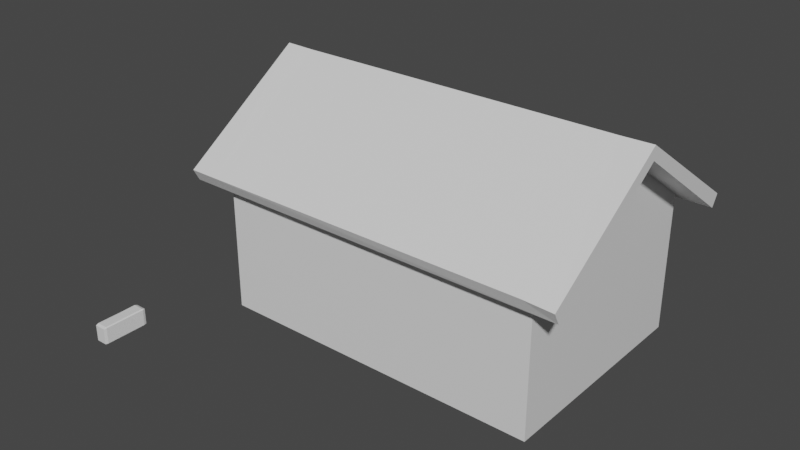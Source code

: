 # Source: house.blend  (saved by Blender 2.92.15; exported with 4.5.12 LTS)
import bpy
from mathutils import Matrix  # noqa: F401  (used for matrix-valued properties, if any)

bpy.ops.wm.read_factory_settings(use_empty=True)
scene = bpy.context.scene
scene.name = 'Scene'

# ---- collections
col_collection = bpy.data.collections.new('Collection'); scene.collection.children.link(col_collection)

# ---- materials (node trees are filled in below, after node groups)
mat_material = bpy.data.materials.new('Material')
mat_material.alpha_threshold = 0.0
mat_material.use_transparent_shadow = False
mat_material.line_color = (0.0, 0.0, 0.0, 1.0)

# ---- material node trees
mat_material.use_nodes = True; mat_material.node_tree.nodes.clear()
_N = mat_material.node_tree.nodes; _L = mat_material.node_tree.links
n0 = _N.new('ShaderNodeOutputMaterial'); n0.name = 'Material Output'; n0.location = (300, 300)
n1 = _N.new('ShaderNodeBsdfPrincipled'); n1.name = 'Principled BSDF'; n1.location = (10, 300)
n1.distribution = 'GGX'
n1.subsurface_method = 'BURLEY'
n1.inputs[2].default_value = 0.4
n1.inputs[3].default_value = 1.45
n1.inputs[27].default_value = (0.0, 0.0, 0.0, 1.0)
n1.inputs[28].default_value = 1.0
_L.new(n1.outputs[0], n0.inputs[0])
n0.is_active_output = True

# ---- world
world_world = bpy.data.worlds.new('World'); scene.world = world_world
world_world.use_nodes = True; world_world.node_tree.nodes.clear()
_N = world_world.node_tree.nodes; _L = world_world.node_tree.links
n0 = _N.new('ShaderNodeOutputWorld'); n0.name = 'World Output'; n0.location = (300, 300)
n1 = _N.new('ShaderNodeBackground'); n1.name = 'Background'; n1.location = (10, 300)
n1.inputs[0].default_value = (0.05088, 0.05088, 0.05088, 1.0)
_L.new(n1.outputs[0], n0.inputs[0])
n0.is_active_output = True
world_world.color = (0.05088, 0.05088, 0.05088)
world_world.use_sun_shadow = False
world_world.sun_shadow_jitter_overblur = 0.0

# ---- meshes
me_cube = bpy.data.meshes.new('Cube')
me_cube.from_pydata([(2.167, 1.467, 1.306), (2.167, 1.467, -0.5127), (2.167, -1.468, 1.306), (2.167, -1.468, -0.5127), (-2.167, 1.467, 1.306), (-2.167, 1.467, -0.5127), (-2.167, -1.468, 1.306), (-2.167, -1.468, -0.5127), (-2.167, -0.01189, -0.5127), (2.167, -0.01189, 2.333), (-2.167, -0.01189, 2.333), (2.167, -0.01189, -0.5127), (2.167, -0.01189, 2.508), (-2.167, -0.01189, 2.508), (2.573, -0.01196, 2.338), (-2.573, -0.01196, 2.338), (-2.281, 1.203, -0.4869), (2.573, -0.01196, 2.515), (-2.573, -0.01196, 2.515), (-2.271, 1.203, -0.501), (-2.281, 1.203, -0.2778), (-2.271, 1.203, -0.2636), (2.167, 1.695, 1.359), (2.167, -1.714, 1.354), (-2.167, -1.714, 1.354), (-2.167, 1.695, 1.359), (-2.573, -1.72, 1.347), (2.573, 1.617, 1.198), (2.573, 1.706, 1.35), (-2.573, 1.706, 1.35), (-2.573, 1.617, 1.198), (2.573, -1.726, 1.345), (2.573, -1.643, 1.189), (-2.573, -1.637, 1.191), (-2.117, 1.203, -0.4869), (-2.127, 1.203, -0.501), (-2.117, 1.203, -0.2752), (-2.127, 1.203, -0.261), (-2.127, 1.427, -0.261), (-2.117, 1.427, -0.2752), (-2.127, 1.464, -0.2752), (-2.127, 1.427, -0.501), (-2.127, 1.464, -0.4869), (-2.117, 1.427, -0.4869), (-2.127, 0.8851, -0.261), (-2.127, 0.8489, -0.2752), (-2.117, 0.8851, -0.2752), (-2.127, 0.8851, -0.501), (-2.117, 0.8851, -0.4869), (-2.127, 0.8489, -0.4869), (-2.271, 1.427, -0.261), (-2.271, 1.464, -0.2752), (-2.281, 1.427, -0.2752), (-2.271, 1.427, -0.501), (-2.281, 1.427, -0.4869), (-2.271, 1.464, -0.4869), (-2.271, 0.8489, -0.2752), (-2.271, 0.8851, -0.261), (-2.281, 0.8851, -0.2752), (-2.271, 0.8851, -0.501), (-2.271, 0.8489, -0.4869), (-2.281, 0.8851, -0.4869), (-2.281, 0.5647, -0.4869), (-2.271, 0.5647, -0.501), (-2.281, 0.5647, -0.2778), (-2.271, 0.5647, -0.2636), (-2.117, 0.5647, -0.4869), (-2.127, 0.5647, -0.501), (-2.117, 0.5647, -0.2752), (-2.127, 0.5647, -0.261), (-2.127, 0.7886, -0.261), (-2.117, 0.7886, -0.2752), (-2.127, 0.8248, -0.2752), (-2.127, 0.7886, -0.501), (-2.127, 0.8248, -0.4869), (-2.117, 0.7886, -0.4869), (-2.127, 0.2464, -0.261), (-2.127, 0.2102, -0.2752), (-2.117, 0.2464, -0.2752), (-2.127, 0.2464, -0.501), (-2.117, 0.2464, -0.4869), (-2.127, 0.2102, -0.4869), (-2.271, 0.7886, -0.261), (-2.271, 0.8248, -0.2752), (-2.281, 0.7886, -0.2752), (-2.271, 0.7886, -0.501), (-2.281, 0.7886, -0.4869), (-2.271, 0.8248, -0.4869), (-2.271, 0.2102, -0.2752), (-2.271, 0.2464, -0.261), (-2.281, 0.2464, -0.2752), (-2.271, 0.2464, -0.501), (-2.271, 0.2102, -0.4869), (-2.281, 0.2464, -0.4869), (-2.898, -2.796, -0.5051), (-2.889, -2.796, -0.5192), (-2.898, -2.796, -0.2959), (-2.889, -2.796, -0.2818), (-2.735, -2.796, -0.5051), (-2.745, -2.796, -0.5192), (-2.735, -2.796, -0.2933), (-2.745, -2.796, -0.2792), (-2.745, -2.572, -0.2792), (-2.735, -2.572, -0.2933), (-2.745, -2.536, -0.2933), (-2.745, -2.572, -0.5192), (-2.745, -2.536, -0.5051), (-2.735, -2.572, -0.5051), (-2.745, -3.114, -0.2792), (-2.745, -3.15, -0.2933), (-2.735, -3.114, -0.2933), (-2.745, -3.114, -0.5192), (-2.735, -3.114, -0.5051), (-2.745, -3.15, -0.5051), (-2.889, -2.572, -0.2792), (-2.889, -2.536, -0.2933), (-2.898, -2.572, -0.2933), (-2.889, -2.572, -0.5192), (-2.898, -2.572, -0.5051), (-2.889, -2.536, -0.5051), (-2.889, -3.15, -0.2933), (-2.889, -3.114, -0.2792), (-2.898, -3.114, -0.2933), (-2.889, -3.114, -0.5192), (-2.889, -3.15, -0.5051), (-2.898, -3.114, -0.5051)], [], [(14, 32, 33, 15, 10, 6, 2, 9), (3, 2, 6, 7), (8, 11, 3, 7), (8, 10, 4, 5), (11, 9, 2, 3), (5, 4, 0, 1), (5, 1, 11, 8), (1, 0, 9, 11), (7, 6, 10, 8), (18, 26, 24, 13), (14, 27, 28, 17), (13, 25, 29, 18), (17, 31, 32, 14), (18, 29, 30, 15), (15, 33, 26, 18), (17, 28, 22, 12), (12, 23, 31, 17), (19, 35, 47, 59), (22, 28, 27, 30, 29, 25), (33, 32, 31, 23, 24, 26), (49, 45, 56, 60), (12, 22, 25, 13), (15, 30, 27, 14, 9, 0, 4, 10), (13, 24, 23, 12), (16, 20, 52, 54), (55, 51, 40, 42), (37, 21, 57, 44), (43, 39, 36, 34), (38, 39, 40), (41, 42, 43), (44, 45, 46), (47, 48, 49), (50, 51, 52), (53, 54, 55), (56, 57, 58), (59, 60, 61), (44, 57, 56, 45), (59, 47, 49, 60), (45, 49, 48, 46), (37, 44, 46, 36), (35, 41, 43, 34), (39, 43, 42, 40), (50, 38, 40, 51), (41, 53, 55, 42), (51, 55, 54, 52), (21, 50, 52, 20), (60, 56, 58, 61), (19, 59, 61, 16), (34, 36, 46, 48), (53, 19, 16, 54), (57, 21, 20, 58), (47, 35, 34, 48), (38, 37, 36, 39), (38, 50, 21, 37), (61, 58, 20, 16), (53, 41, 35, 19), (63, 67, 79, 91), (81, 77, 88, 92), (62, 64, 84, 86), (87, 83, 72, 74), (69, 65, 89, 76), (75, 71, 68, 66), (70, 71, 72), (73, 74, 75), (76, 77, 78), (79, 80, 81), (82, 83, 84), (85, 86, 87), (88, 89, 90), (91, 92, 93), (76, 89, 88, 77), (91, 79, 81, 92), (77, 81, 80, 78), (69, 76, 78, 68), (67, 73, 75, 66), (71, 75, 74, 72), (82, 70, 72, 83), (73, 85, 87, 74), (83, 87, 86, 84), (65, 82, 84, 64), (92, 88, 90, 93), (63, 91, 93, 62), (66, 68, 78, 80), (85, 63, 62, 86), (89, 65, 64, 90), (79, 67, 66, 80), (70, 69, 68, 71), (70, 82, 65, 69), (93, 90, 64, 62), (85, 73, 67, 63), (95, 99, 111, 123), (113, 109, 120, 124), (94, 96, 116, 118), (119, 115, 104, 106), (101, 97, 121, 108), (107, 103, 100, 98), (102, 103, 104), (105, 106, 107), (108, 109, 110), (111, 112, 113), (114, 115, 116), (117, 118, 119), (120, 121, 122), (123, 124, 125), (108, 121, 120, 109), (123, 111, 113, 124), (109, 113, 112, 110), (101, 108, 110, 100), (99, 105, 107, 98), (103, 107, 106, 104), (114, 102, 104, 115), (105, 117, 119, 106), (115, 119, 118, 116), (97, 114, 116, 96), (124, 120, 122, 125), (95, 123, 125, 94), (98, 100, 110, 112), (117, 95, 94, 118), (121, 97, 96, 122), (111, 99, 98, 112), (102, 101, 100, 103), (102, 114, 97, 101), (125, 122, 96, 94), (117, 105, 99, 95)])
_uv = me_cube.uv_layers.new(name='UVMap')
_uv.uv.foreach_set('vector', [0.625, 0.626, 0.625, 0.75, 0.625, 0.0, 0.625, 0.124, 0.625, 0.124, 0.625, 1.0, 0.625, 0.75, 0.625, 0.626, 0.375, 0.75, 0.625, 0.75, 0.625, 1.0, 0.375, 1.0, 0.125, 0.626, 0.375, 0.626, 0.375, 0.75, 0.125, 0.75, 0.375, 0.124, 0.625, 0.124, 0.625, 0.25, 0.375, 0.25, 0.375, 0.626, 0.625, 0.626, 0.625, 0.75, 0.375, 0.75, 0.375, 0.25, 0.625, 0.25, 0.625, 0.5, 0.375, 0.5, 0.125, 0.5, 0.375, 0.5, 0.375, 0.626, 0.125, 0.626, 0.375, 0.5, 0.625, 0.5, 0.625, 0.626, 0.375, 0.626, 0.375, 0.0, 0.625, 0.0, 0.625, 0.124, 0.375, 0.124, 0.875, 0.626, 0.875, 0.75, 0.875, 0.75, 0.875, 0.626, 0.625, 0.626, 0.625, 0.5, 0.625, 0.5, 0.625, 0.626, 0.875, 0.626, 0.875, 0.5, 0.875, 0.5, 0.875, 0.626, 0.625, 0.626, 0.625, 0.75, 0.625, 0.75, 0.625, 0.626, 0.625, 0.124, 0.625, 0.25, 0.625, 0.25, 0.625, 0.124, 0.625, 0.124, 0.625, 0.0, 0.625, 0.0, 0.625, 0.124, 0.625, 0.626, 0.625, 0.5, 0.625, 0.5, 0.625, 0.626, 0.625, 0.626, 0.625, 0.75, 0.625, 0.75, 0.625, 0.626, 0.3897, 0.3558, 0.6103, 0.3558, 0.6103, 0.4853, 0.3897, 0.4853, 0.625, 0.5, 0.625, 0.5, 0.625, 0.5, 0.625, 0.25, 0.625, 0.25, 0.625, 0.25, 0.625, 1.0, 0.625, 0.75, 0.625, 0.75, 0.625, 0.75, 0.625, 1.0, 0.625, 1.0, 0.3897, 0.5147, 0.6103, 0.5147, 0.6103, 0.7353, 0.3897, 0.7353, 0.625, 0.626, 0.625, 0.5, 0.875, 0.5, 0.875, 0.626, 0.625, 0.124, 0.625, 0.25, 0.625, 0.5, 0.625, 0.626, 0.625, 0.626, 0.625, 0.5, 0.625, 0.25, 0.625, 0.124, 0.875, 0.626, 0.875, 0.75, 0.625, 0.75, 0.625, 0.626, 0.6397, 0.6442, 0.8603, 0.6442, 0.8603, 0.7353, 0.6397, 0.7353, 0.1397, 0.5147, 0.3603, 0.5147, 0.3603, 0.7353, 0.1397, 0.7353, 0.3897, 0.1058, 0.6103, 0.1058, 0.6103, 0.2353, 0.3897, 0.2353, 0.3897, 0.7647, 0.6103, 0.7647, 0.6103, 0.8558, 0.3897, 0.8558, 0.3897, 0.01472, 0.375, 0.01472, 0.3897, 0.0, 0.6103, 0.2647, 0.6103, 0.25, 0.625, 0.2647, 0.3897, 0.2353, 0.3897, 0.25, 0.375, 0.2353, 0.6103, 0.4853, 0.625, 0.4853, 0.6103, 0.5, 0.6103, 0.01472, 0.6103, 0.0, 0.625, 0.01472, 0.3897, 0.2647, 0.375, 0.2647, 0.3897, 0.25, 0.6103, 0.25, 0.625, 0.2353, 0.625, 0.2353, 0.3897, 0.4853, 0.3897, 0.5, 0.375, 0.4853, 0.3897, 0.2353, 0.6103, 0.2353, 0.6103, 0.25, 0.3897, 0.25, 0.3897, 0.4853, 0.6103, 0.4853, 0.6103, 0.5, 0.3897, 0.5, 0.6103, 0.5147, 0.3897, 0.5147, 0.3897, 0.5, 0.6103, 0.5, 0.3897, 0.1058, 0.3897, 0.2353, 0.375, 0.2353, 0.375, 0.1058, 0.6103, 0.3558, 0.6103, 0.2647, 0.625, 0.2647, 0.625, 0.3558, 0.6103, 0.7647, 0.3897, 0.7647, 0.3897, 0.75, 0.6103, 0.75, 0.6103, 0.01472, 0.3897, 0.01472, 0.3897, 0.0, 0.6103, 0.0, 0.6103, 0.2647, 0.3897, 0.2647, 0.3897, 0.25, 0.6103, 0.25, 0.3603, 0.5147, 0.1397, 0.5147, 0.1397, 0.5, 0.3603, 0.5, 0.6103, 0.1058, 0.6103, 0.01472, 0.625, 0.01472, 0.625, 0.1058, 0.3897, 0.7353, 0.6103, 0.7353, 0.6103, 0.75, 0.3897, 0.75, 0.3897, 0.3558, 0.3897, 0.4853, 0.375, 0.4853, 0.375, 0.3558, 0.3897, 0.8558, 0.6103, 0.8558, 0.6103, 0.9853, 0.3897, 0.9853, 0.3897, 0.2647, 0.3897, 0.3558, 0.375, 0.3558, 0.375, 0.2647, 0.6103, 0.2353, 0.6103, 0.1058, 0.625, 0.1058, 0.625, 0.2353, 0.6103, 0.4853, 0.6103, 0.3558, 0.625, 0.3558, 0.625, 0.4853, 0.3897, 0.01472, 0.3897, 0.1058, 0.375, 0.1058, 0.375, 0.01472, 0.3897, 0.01472, 0.6103, 0.01472, 0.6103, 0.1058, 0.3897, 0.1058, 0.6397, 0.5147, 0.8603, 0.5147, 0.8603, 0.6442, 0.6397, 0.6442, 0.3897, 0.2647, 0.6103, 0.2647, 0.6103, 0.3558, 0.3897, 0.3558, 0.3897, 0.3558, 0.6103, 0.3558, 0.6103, 0.4853, 0.3897, 0.4853, 0.3897, 0.5147, 0.6103, 0.5147, 0.6103, 0.7353, 0.3897, 0.7353, 0.6397, 0.6442, 0.8603, 0.6442, 0.8603, 0.7353, 0.6397, 0.7353, 0.1397, 0.5147, 0.3603, 0.5147, 0.3603, 0.7353, 0.1397, 0.7353, 0.3897, 0.1058, 0.6103, 0.1058, 0.6103, 0.2353, 0.3897, 0.2353, 0.3897, 0.7647, 0.6103, 0.7647, 0.6103, 0.8558, 0.3897, 0.8558, 0.3897, 0.01472, 0.375, 0.01472, 0.3897, 0.0, 0.6103, 0.2647, 0.6103, 0.25, 0.625, 0.2647, 0.3897, 0.2353, 0.3897, 0.25, 0.375, 0.2353, 0.6103, 0.4853, 0.625, 0.4853, 0.6103, 0.5, 0.6103, 0.01472, 0.6103, 0.0, 0.625, 0.01472, 0.3897, 0.2647, 0.375, 0.2647, 0.3897, 0.25, 0.6103, 0.25, 0.625, 0.2353, 0.625, 0.2353, 0.3897, 0.4853, 0.3897, 0.5, 0.375, 0.4853, 0.3897, 0.2353, 0.6103, 0.2353, 0.6103, 0.25, 0.3897, 0.25, 0.3897, 0.4853, 0.6103, 0.4853, 0.6103, 0.5, 0.3897, 0.5, 0.6103, 0.5147, 0.3897, 0.5147, 0.3897, 0.5, 0.6103, 0.5, 0.3897, 0.1058, 0.3897, 0.2353, 0.375, 0.2353, 0.375, 0.1058, 0.6103, 0.3558, 0.6103, 0.2647, 0.625, 0.2647, 0.625, 0.3558, 0.6103, 0.7647, 0.3897, 0.7647, 0.3897, 0.75, 0.6103, 0.75, 0.6103, 0.01472, 0.3897, 0.01472, 0.3897, 0.0, 0.6103, 0.0, 0.6103, 0.2647, 0.3897, 0.2647, 0.3897, 0.25, 0.6103, 0.25, 0.3603, 0.5147, 0.1397, 0.5147, 0.1397, 0.5, 0.3603, 0.5, 0.6103, 0.1058, 0.6103, 0.01472, 0.625, 0.01472, 0.625, 0.1058, 0.3897, 0.7353, 0.6103, 0.7353, 0.6103, 0.75, 0.3897, 0.75, 0.3897, 0.3558, 0.3897, 0.4853, 0.375, 0.4853, 0.375, 0.3558, 0.3897, 0.8558, 0.6103, 0.8558, 0.6103, 0.9853, 0.3897, 0.9853, 0.3897, 0.2647, 0.3897, 0.3558, 0.375, 0.3558, 0.375, 0.2647, 0.6103, 0.2353, 0.6103, 0.1058, 0.625, 0.1058, 0.625, 0.2353, 0.6103, 0.4853, 0.6103, 0.3558, 0.625, 0.3558, 0.625, 0.4853, 0.3897, 0.01472, 0.3897, 0.1058, 0.375, 0.1058, 0.375, 0.01472, 0.3897, 0.01472, 0.6103, 0.01472, 0.6103, 0.1058, 0.3897, 0.1058, 0.6397, 0.5147, 0.8603, 0.5147, 0.8603, 0.6442, 0.6397, 0.6442, 0.3897, 0.2647, 0.6103, 0.2647, 0.6103, 0.3558, 0.3897, 0.3558, 0.3897, 0.3558, 0.6103, 0.3558, 0.6103, 0.4853, 0.3897, 0.4853, 0.3897, 0.5147, 0.6103, 0.5147, 0.6103, 0.7353, 0.3897, 0.7353, 0.6397, 0.6442, 0.8603, 0.6442, 0.8603, 0.7353, 0.6397, 0.7353, 0.1397, 0.5147, 0.3603, 0.5147, 0.3603, 0.7353, 0.1397, 0.7353, 0.3897, 0.1058, 0.6103, 0.1058, 0.6103, 0.2353, 0.3897, 0.2353, 0.3897, 0.7647, 0.6103, 0.7647, 0.6103, 0.8558, 0.3897, 0.8558, 0.3897, 0.01472, 0.375, 0.01472, 0.3897, 0.0, 0.6103, 0.2647, 0.6103, 0.25, 0.625, 0.2647, 0.3897, 0.2353, 0.3897, 0.25, 0.375, 0.2353, 0.6103, 0.4853, 0.625, 0.4853, 0.6103, 0.5, 0.6103, 0.01472, 0.6103, 0.0, 0.625, 0.01472, 0.3897, 0.2647, 0.375, 0.2647, 0.3897, 0.25, 0.6103, 0.25, 0.625, 0.2353, 0.625, 0.2353, 0.3897, 0.4853, 0.3897, 0.5, 0.375, 0.4853, 0.3897, 0.2353, 0.6103, 0.2353, 0.6103, 0.25, 0.3897, 0.25, 0.3897, 0.4853, 0.6103, 0.4853, 0.6103, 0.5, 0.3897, 0.5, 0.6103, 0.5147, 0.3897, 0.5147, 0.3897, 0.5, 0.6103, 0.5, 0.3897, 0.1058, 0.3897, 0.2353, 0.375, 0.2353, 0.375, 0.1058, 0.6103, 0.3558, 0.6103, 0.2647, 0.625, 0.2647, 0.625, 0.3558, 0.6103, 0.7647, 0.3897, 0.7647, 0.3897, 0.75, 0.6103, 0.75, 0.6103, 0.01472, 0.3897, 0.01472, 0.3897, 0.0, 0.6103, 0.0, 0.6103, 0.2647, 0.3897, 0.2647, 0.3897, 0.25, 0.6103, 0.25, 0.3603, 0.5147, 0.1397, 0.5147, 0.1397, 0.5, 0.3603, 0.5, 0.6103, 0.1058, 0.6103, 0.01472, 0.625, 0.01472, 0.625, 0.1058, 0.3897, 0.7353, 0.6103, 0.7353, 0.6103, 0.75, 0.3897, 0.75, 0.3897, 0.3558, 0.3897, 0.4853, 0.375, 0.4853, 0.375, 0.3558, 0.3897, 0.8558, 0.6103, 0.8558, 0.6103, 0.9853, 0.3897, 0.9853, 0.3897, 0.2647, 0.3897, 0.3558, 0.375, 0.3558, 0.375, 0.2647, 0.6103, 0.2353, 0.6103, 0.1058, 0.625, 0.1058, 0.625, 0.2353, 0.6103, 0.4853, 0.6103, 0.3558, 0.625, 0.3558, 0.625, 0.4853, 0.3897, 0.01472, 0.3897, 0.1058, 0.375, 0.1058, 0.375, 0.01472, 0.3897, 0.01472, 0.6103, 0.01472, 0.6103, 0.1058, 0.3897, 0.1058, 0.6397, 0.5147, 0.8603, 0.5147, 0.8603, 0.6442, 0.6397, 0.6442, 0.3897, 0.2647, 0.6103, 0.2647, 0.6103, 0.3558, 0.3897, 0.3558])
me_cube.materials.append(mat_material)
me_cube.use_remesh_preserve_volume = False
me_cube.use_remesh_preserve_attributes = False
me_cube.use_mirror_vertex_groups = False
me_cube.update()

# ---- objects
ob_cube = bpy.data.objects.new('Cube', me_cube)

# ---- transforms, parenting, visibility, modifiers, constraints
ob_cube.location = (0.0, 0.0, 0.0)
ob_cube.lock_rotations_4d = False
ob_cube.empty_display_type = 'ARROWS'
ob_cube.lineart.crease_threshold = 0.0

# ---- collection membership
col_collection.objects.link(ob_cube)

# ---- scene / render settings (as saved in the file)
scene.frame_start = 1; scene.frame_end = 250; scene.frame_set(1)
scene.render.engine = 'BLENDER_EEVEE_NEXT'
scene.cycles.use_denoising = False
scene.cycles.samples = 128
scene.cycles.sampling_pattern = 'TABULATED_SOBOL'
scene.cycles.use_adaptive_sampling = False
scene.cycles.use_light_tree = False
scene.view_settings.view_transform = 'Filmic'
bpy.context.view_layer.update()

# ---- added for rendering (the .blend has no active camera and no usable light): camera, sun
cam_auto = bpy.data.cameras.new('AutoCamera')
cam_auto.lens = 50.0
cam_auto.sensor_width = 36.0
cam_auto.clip_end = 1000.0
ob_auto_camera = bpy.data.objects.new('AutoCamera', cam_auto)
scene.collection.objects.link(ob_auto_camera)
ob_auto_camera.location = (7.16516, -9.5154, 6.8601)
ob_auto_camera.rotation_euler = (1.09748, -7.21219e-08, 0.694738)
scene.camera = ob_auto_camera
light_auto_sun = bpy.data.lights.new('AutoSun', 'SUN')
light_auto_sun.energy = 3.0
light_auto_sun.angle = 0.0523599
ob_auto_sun = bpy.data.objects.new('AutoSun', light_auto_sun)
scene.collection.objects.link(ob_auto_sun)
ob_auto_sun.rotation_euler = (0.872665, 0.174533, 0.523599)
bpy.context.view_layer.update()
